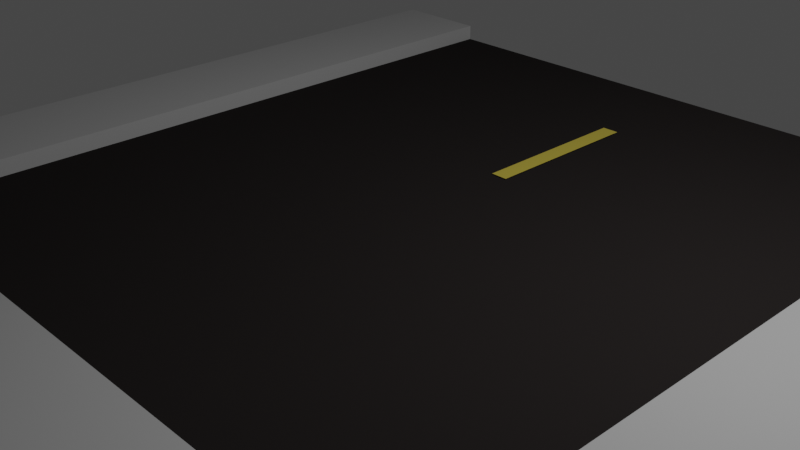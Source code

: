 # Source: End10m.blend  (saved by Blender 2.80.57; exported with 4.5.12 LTS)
import bpy
from mathutils import Matrix  # noqa: F401  (used for matrix-valued properties, if any)

bpy.ops.wm.read_factory_settings(use_empty=True)
scene = bpy.context.scene
scene.name = 'Scene'

# ---- collections
col_collection = bpy.data.collections.new('Collection'); scene.collection.children.link(col_collection)

# ---- materials (node trees are filled in below, after node groups)
mat_concrete = bpy.data.materials.new('Concrete')
mat_concrete.alpha_threshold = 0.0
mat_concrete.use_transparent_shadow = False
mat_concrete.roughness = 0.5
mat_concrete.line_color = (0.0, 0.0, 0.0, 1.0)
mat_roadline = bpy.data.materials.new('RoadLine')
mat_roadline.use_transparent_shadow = False
mat_roadline.roughness = 0.25
mat_road = bpy.data.materials.new('Road')
mat_road.use_transparent_shadow = False
mat_road.roughness = 0.25

# ---- material node trees
mat_concrete.use_nodes = True; mat_concrete.node_tree.nodes.clear()
_N = mat_concrete.node_tree.nodes; _L = mat_concrete.node_tree.links
n0 = _N.new('ShaderNodeOutputMaterial'); n0.name = 'Material Output'; n0.location = (300, 300)
n1 = _N.new('ShaderNodeBsdfPrincipled'); n1.name = 'Principled BSDF'; n1.location = (10, 300)
n1.distribution = 'GGX'
n1.subsurface_method = 'BURLEY'
n1.inputs[0].default_value = (0.3672, 0.3672, 0.3672, 1.0)
n1.inputs[2].default_value = 0.8333
n1.inputs[3].default_value = 1.45
n1.inputs[13].default_value = 0.0
_L.new(n1.outputs[0], n0.inputs[0])
n0.is_active_output = True
mat_roadline.use_nodes = True; mat_roadline.node_tree.nodes.clear()
_N = mat_roadline.node_tree.nodes; _L = mat_roadline.node_tree.links
n0 = _N.new('ShaderNodeOutputMaterial'); n0.name = 'Material Output'; n0.location = (300, 300)
n1 = _N.new('ShaderNodeBsdfPrincipled'); n1.name = 'Principled BSDF'; n1.location = (10, 300)
n1.distribution = 'GGX'
n1.subsurface_method = 'BURLEY'
n1.inputs[0].default_value = (0.4575, 0.3683, 0.04802, 1.0)
n1.inputs[3].default_value = 1.45
_L.new(n1.outputs[0], n0.inputs[0])
n0.is_active_output = True
mat_road.use_nodes = True; mat_road.node_tree.nodes.clear()
_N = mat_road.node_tree.nodes; _L = mat_road.node_tree.links
n0 = _N.new('ShaderNodeOutputMaterial'); n0.name = 'Material Output'; n0.location = (300, 300)
n1 = _N.new('ShaderNodeBsdfPrincipled'); n1.name = 'Principled BSDF'; n1.location = (10, 300)
n1.distribution = 'GGX'
n1.subsurface_method = 'BURLEY'
n1.inputs[0].default_value = (0.01885, 0.01628, 0.01589, 1.0)
n1.inputs[2].default_value = 0.8917
n1.inputs[3].default_value = 1.45
n1.inputs[13].default_value = 0.0
_L.new(n1.outputs[0], n0.inputs[0])
n0.is_active_output = True

# ---- world
world_world = bpy.data.worlds.new('World'); scene.world = world_world
world_world.use_nodes = True; world_world.node_tree.nodes.clear()
_N = world_world.node_tree.nodes; _L = world_world.node_tree.links
n0 = _N.new('ShaderNodeOutputWorld'); n0.name = 'World Output'; n0.location = (300, 300)
n1 = _N.new('ShaderNodeBackground'); n1.name = 'Background'; n1.location = (10, 300)
n1.inputs[0].default_value = (0.05088, 0.05088, 0.05088, 1.0)
_L.new(n1.outputs[0], n0.inputs[0])
n0.is_active_output = True
world_world.color = (0.05088, 0.05088, 0.05088)
world_world.use_sun_shadow = False
world_world.sun_shadow_jitter_overblur = 0.0

# ---- cameras
cam_camera = bpy.data.cameras.new('Camera')
cam_camera.clip_end = 100.0
cam_camera.ortho_scale = 7.314
cam_camera.dof.focus_distance = 0.0
cam_camera.dof.aperture_fstop = 128.0

# ---- lights
light_light = bpy.data.lights.new('Light', 'POINT')
light_light.transmission_factor = 0.0
light_light.cutoff_distance = 30.0
light_light.energy = 1000.0
light_light.shadow_buffer_clip_start = 1.001
light_light.shadow_soft_size = 0.1
light_light.shadow_maximum_resolution = 0.006
light_light.use_absolute_resolution = True

# ---- meshes
me_roadend = bpy.data.meshes.new('RoadEnd')
me_roadend.from_pydata([(3.75, 5.0, 0.0), (3.75, 5.0, 0.2), (3.75, -3.75, 0.0), (3.75, 5.0, -0.3), (-3.75, 5.0, 0.0), (3.75, -5.0, 0.2), (-3.75, -3.75, 0.0), (3.75, -5.0, -0.3), (5.0, -5.0, -0.3), (5.0, -5.0, 0.2), (5.0, 5.0, -0.3), (5.0, 5.0, 0.2), (-5.0, 5.0, 0.2), (-5.0, 5.0, -0.3), (-5.0, -5.0, 0.2), (-5.0, -5.0, -0.3), (-3.75, -5.0, -0.3), (-3.75, -5.0, 0.2), (-3.75, 5.0, -0.3), (-3.75, 5.0, 0.2), (-0.1, 1.5, 0.01403), (0.1, 1.5, 0.01403), (-0.1, 3.5, 0.01403), (0.1, 3.5, 0.01403), (-3.75, -5.0, 0.2), (-3.75, -5.0, -0.3), (-3.75, -3.75, -0.3), (-3.75, -3.75, 0.2), (3.75, -5.0, -0.3), (3.75, -5.0, 0.2), (3.75, -3.75, 0.2), (3.75, -3.75, -0.3)], [], [(0, 4, 6, 2), (3, 1, 11, 10), (7, 5, 1, 3), (10, 11, 9, 8), (8, 9, 5, 7), (11, 1, 5, 9), (13, 12, 19, 18), (15, 14, 12, 13), (18, 19, 17, 16), (16, 17, 14, 15), (19, 12, 14, 17), (20, 21, 23, 22), (26, 27, 30, 31), (25, 26, 31, 28), (24, 25, 28, 29), (27, 24, 29, 30)])
me_roadend.polygons.foreach_set('material_index', [2, 0, 0, 0, 0, 0, 0, 0, 0, 0, 0, 1, 0, 0, 0, 0])
_uv = me_roadend.uv_layers.new(name='UVMap')
_uv.uv.foreach_set('vector', [0.375, 0.0, 0.625, 0.0, 0.625, 0.25, 0.375, 0.25, 0.375, 0.0, 0.625, 0.0, 0.625, 0.25, 0.375, 0.25, 0.375, 0.25, 0.625, 0.25, 0.625, 0.5, 0.375, 0.5, 0.375, 0.75, 0.625, 0.75, 0.625, 1.0, 0.375, 1.0, 0.125, 0.5, 0.375, 0.5, 0.375, 0.75, 0.125, 0.75, 0.625, 0.5, 0.875, 0.5, 0.875, 0.75, 0.625, 0.75, 0.375, 0.0, 0.625, 0.0, 0.625, 0.25, 0.375, 0.25, 0.375, 0.25, 0.625, 0.25, 0.625, 0.5, 0.375, 0.5, 0.375, 0.75, 0.625, 0.75, 0.625, 1.0, 0.375, 1.0, 0.125, 0.5, 0.375, 0.5, 0.375, 0.75, 0.125, 0.75, 0.625, 0.5, 0.875, 0.5, 0.875, 0.75, 0.625, 0.75, 0.0, 0.0, 1.0, 0.0, 1.0, 1.0, 0.0, 1.0, 0.125, 0.5, 0.375, 0.5, 0.375, 0.5, 0.125, 0.5, 0.125, 0.75, 0.125, 0.5, 0.125, 0.5, 0.125, 0.75, 0.375, 0.75, 0.125, 0.75, 0.125, 0.75, 0.375, 0.75, 0.375, 0.5, 0.375, 0.75, 0.375, 0.75, 0.375, 0.5])
me_roadend.materials.append(mat_concrete)
me_roadend.materials.append(mat_roadline)
me_roadend.materials.append(mat_road)
me_roadend.use_remesh_preserve_volume = False
me_roadend.use_remesh_preserve_attributes = False
me_roadend.use_mirror_vertex_groups = False
me_roadend.update()

# ---- objects
ob_road_end = bpy.data.objects.new('Road End', me_roadend)
ob_light = bpy.data.objects.new('Light', light_light)
ob_camera = bpy.data.objects.new('Camera', cam_camera)

# ---- transforms, parenting, visibility, modifiers, constraints
ob_road_end.location = (0.0, 0.0, 0.0)
ob_road_end.lock_rotations_4d = False
ob_road_end.empty_display_type = 'ARROWS'
ob_road_end.lineart.crease_threshold = 0.0
ob_light.location = (4.076, 1.005, 5.904)
ob_light.rotation_euler = (0.6503, 0.05522, 1.866)
ob_light.lock_rotations_4d = False
ob_light.empty_display_type = 'ARROWS'
ob_light.color = (0.0, 0.0, 0.0, 0.0)
ob_light.lineart.crease_threshold = 0.0
ob_camera.location = (7.359, -6.926, 4.958)
ob_camera.rotation_euler = (1.109, 0.0, 0.8149)
ob_camera.lock_rotations_4d = False
ob_camera.empty_display_type = 'ARROWS'
ob_camera.color = (0.0, 0.0, 0.0, 0.0)
ob_camera.display_type = 'WIRE'
ob_camera.lineart.crease_threshold = 0.0

# ---- collection membership
col_collection.objects.link(ob_road_end)
col_collection.objects.link(ob_light)
col_collection.objects.link(ob_camera)

# ---- scene / render settings (as saved in the file)
scene.camera = ob_camera
scene.frame_start = 1; scene.frame_end = 250; scene.frame_set(1)
scene.render.engine = 'BLENDER_EEVEE_NEXT'
scene.cycles.use_denoising = False
scene.cycles.samples = 128
scene.cycles.sampling_pattern = 'TABULATED_SOBOL'
scene.cycles.use_adaptive_sampling = False
scene.cycles.use_light_tree = False
scene.view_settings.view_transform = 'Filmic'
bpy.context.view_layer.update()
